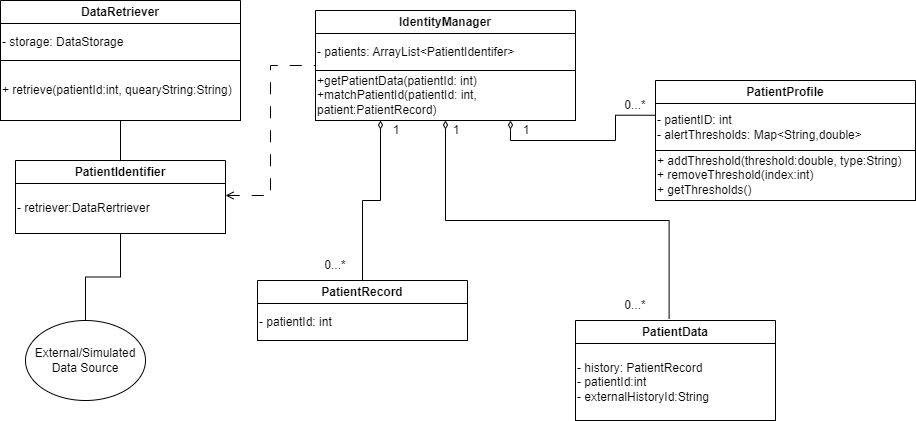

The diagram above was exported from draw.io. Its source (the exported page's mxGraphModel, read from the mxfile embedded in the PNG):
<mxGraphModel dx="1050" dy="565" grid="1" gridSize="10" guides="1" tooltips="1" connect="1" arrows="1" fold="1" page="1" pageScale="1" pageWidth="850" pageHeight="1100" math="0" shadow="0">
  <root>
    <mxCell id="0" />
    <mxCell id="1" parent="0" />
    <mxCell id="zBD1eeiQ_eVKEfela9F1-21" style="edgeStyle=orthogonalEdgeStyle;rounded=0;orthogonalLoop=1;jettySize=auto;html=1;exitX=0.75;exitY=1;exitDx=0;exitDy=0;entryX=0;entryY=0.25;entryDx=0;entryDy=0;startArrow=diamondThin;startFill=0;endArrow=none;endFill=0;" edge="1" parent="1" source="zBD1eeiQ_eVKEfela9F1-1" target="zBD1eeiQ_eVKEfela9F1-8">
      <mxGeometry relative="1" as="geometry" />
    </mxCell>
    <mxCell id="zBD1eeiQ_eVKEfela9F1-1" value="IdentityManager" style="swimlane;whiteSpace=wrap;html=1;startSize=23;" vertex="1" parent="1">
      <mxGeometry x="380" y="70" width="260" height="110" as="geometry" />
    </mxCell>
    <mxCell id="zBD1eeiQ_eVKEfela9F1-2" value="- patients: ArrayList&amp;lt;PatientIdentifer&amp;gt;" style="whiteSpace=wrap;html=1;align=left;" vertex="1" parent="zBD1eeiQ_eVKEfela9F1-1">
      <mxGeometry y="23" width="260" height="37" as="geometry" />
    </mxCell>
    <mxCell id="zBD1eeiQ_eVKEfela9F1-3" value="+getPatientData(patientId: int)&lt;div&gt;+matchPatientId(patientId: int, patient:PatientRecord)&lt;/div&gt;" style="rounded=0;whiteSpace=wrap;html=1;align=left;" vertex="1" parent="zBD1eeiQ_eVKEfela9F1-1">
      <mxGeometry y="60" width="260" height="50" as="geometry" />
    </mxCell>
    <mxCell id="zBD1eeiQ_eVKEfela9F1-5" value="PatientData" style="swimlane;whiteSpace=wrap;html=1;" vertex="1" parent="1">
      <mxGeometry x="640" y="380" width="200" height="100" as="geometry" />
    </mxCell>
    <mxCell id="zBD1eeiQ_eVKEfela9F1-6" value="- history: PatientRecord&lt;div&gt;- patientId:int&lt;/div&gt;&lt;div&gt;- externalHistoryId:String&lt;/div&gt;" style="whiteSpace=wrap;html=1;align=left;" vertex="1" parent="zBD1eeiQ_eVKEfela9F1-5">
      <mxGeometry y="23" width="200" height="77" as="geometry" />
    </mxCell>
    <mxCell id="zBD1eeiQ_eVKEfela9F1-7" value="PatientProfile" style="swimlane;whiteSpace=wrap;html=1;" vertex="1" parent="1">
      <mxGeometry x="720" y="140" width="260" height="120" as="geometry" />
    </mxCell>
    <mxCell id="zBD1eeiQ_eVKEfela9F1-8" value="- patientID: int&lt;div&gt;- alertThresholds: Map&amp;lt;String,double&amp;gt;&lt;/div&gt;" style="rounded=0;whiteSpace=wrap;html=1;align=left;" vertex="1" parent="zBD1eeiQ_eVKEfela9F1-7">
      <mxGeometry y="23" width="260" height="47" as="geometry" />
    </mxCell>
    <mxCell id="zBD1eeiQ_eVKEfela9F1-9" value="+ addThreshold(threshold:double, type:String)&lt;div&gt;+ removeThreshold(index:int)&lt;/div&gt;&lt;div&gt;+ getThresholds()&lt;/div&gt;" style="rounded=0;whiteSpace=wrap;html=1;align=left;" vertex="1" parent="zBD1eeiQ_eVKEfela9F1-7">
      <mxGeometry y="70" width="260" height="50" as="geometry" />
    </mxCell>
    <mxCell id="zBD1eeiQ_eVKEfela9F1-10" value="PatientRecord" style="swimlane;whiteSpace=wrap;html=1;" vertex="1" parent="1">
      <mxGeometry x="322" y="340" width="210" height="60" as="geometry" />
    </mxCell>
    <mxCell id="zBD1eeiQ_eVKEfela9F1-34" value="- patientId: int" style="rounded=0;whiteSpace=wrap;html=1;align=left;" vertex="1" parent="zBD1eeiQ_eVKEfela9F1-10">
      <mxGeometry y="23" width="210" height="37" as="geometry" />
    </mxCell>
    <mxCell id="zBD1eeiQ_eVKEfela9F1-18" style="edgeStyle=orthogonalEdgeStyle;rounded=0;orthogonalLoop=1;jettySize=auto;html=1;entryX=0;entryY=0.5;entryDx=0;entryDy=0;endArrow=none;endFill=0;startArrow=open;startFill=0;dashed=1;dashPattern=12 12;" edge="1" parent="1" source="zBD1eeiQ_eVKEfela9F1-12" target="zBD1eeiQ_eVKEfela9F1-1">
      <mxGeometry relative="1" as="geometry" />
    </mxCell>
    <mxCell id="zBD1eeiQ_eVKEfela9F1-12" value="PatientIdentifier" style="swimlane;whiteSpace=wrap;html=1;" vertex="1" parent="1">
      <mxGeometry x="80" y="220" width="210" height="70" as="geometry" />
    </mxCell>
    <mxCell id="zBD1eeiQ_eVKEfela9F1-31" value="&lt;span style=&quot;&quot;&gt;- retriever:DataRertriever&lt;/span&gt;" style="rounded=0;whiteSpace=wrap;html=1;align=left;" vertex="1" parent="zBD1eeiQ_eVKEfela9F1-12">
      <mxGeometry y="23" width="210" height="50" as="geometry" />
    </mxCell>
    <mxCell id="zBD1eeiQ_eVKEfela9F1-14" value="DataRetriever" style="swimlane;whiteSpace=wrap;html=1;" vertex="1" parent="1">
      <mxGeometry x="65" y="60" width="240" height="120" as="geometry" />
    </mxCell>
    <mxCell id="zBD1eeiQ_eVKEfela9F1-15" value="- storage: DataStorage" style="rounded=0;whiteSpace=wrap;html=1;align=left;" vertex="1" parent="zBD1eeiQ_eVKEfela9F1-14">
      <mxGeometry y="23" width="240" height="37" as="geometry" />
    </mxCell>
    <mxCell id="zBD1eeiQ_eVKEfela9F1-16" value="+ retrieve(patientId:int, quearyString:String)" style="whiteSpace=wrap;html=1;align=left;" vertex="1" parent="zBD1eeiQ_eVKEfela9F1-14">
      <mxGeometry y="60" width="240" height="60" as="geometry" />
    </mxCell>
    <mxCell id="zBD1eeiQ_eVKEfela9F1-17" style="edgeStyle=orthogonalEdgeStyle;rounded=0;orthogonalLoop=1;jettySize=auto;html=1;entryX=0.5;entryY=0;entryDx=0;entryDy=0;endArrow=none;endFill=0;" edge="1" parent="1" source="zBD1eeiQ_eVKEfela9F1-14" target="zBD1eeiQ_eVKEfela9F1-12">
      <mxGeometry relative="1" as="geometry" />
    </mxCell>
    <mxCell id="zBD1eeiQ_eVKEfela9F1-19" style="edgeStyle=orthogonalEdgeStyle;rounded=0;orthogonalLoop=1;jettySize=auto;html=1;exitX=0.25;exitY=1;exitDx=0;exitDy=0;entryX=0.5;entryY=0;entryDx=0;entryDy=0;endArrow=none;endFill=0;startArrow=diamondThin;startFill=0;" edge="1" parent="1" source="zBD1eeiQ_eVKEfela9F1-3" target="zBD1eeiQ_eVKEfela9F1-10">
      <mxGeometry relative="1" as="geometry" />
    </mxCell>
    <mxCell id="zBD1eeiQ_eVKEfela9F1-22" style="edgeStyle=orthogonalEdgeStyle;rounded=0;orthogonalLoop=1;jettySize=auto;html=1;exitX=0.5;exitY=1;exitDx=0;exitDy=0;entryX=0.468;entryY=-0.018;entryDx=0;entryDy=0;entryPerimeter=0;startArrow=diamondThin;startFill=0;endArrow=none;endFill=0;" edge="1" parent="1" source="zBD1eeiQ_eVKEfela9F1-3" target="zBD1eeiQ_eVKEfela9F1-5">
      <mxGeometry relative="1" as="geometry" />
    </mxCell>
    <mxCell id="zBD1eeiQ_eVKEfela9F1-23" value="0...*" style="text;html=1;align=center;verticalAlign=middle;whiteSpace=wrap;rounded=0;" vertex="1" parent="1">
      <mxGeometry x="670" y="350" width="60" height="30" as="geometry" />
    </mxCell>
    <mxCell id="zBD1eeiQ_eVKEfela9F1-24" value="0...*" style="text;html=1;align=center;verticalAlign=middle;whiteSpace=wrap;rounded=0;" vertex="1" parent="1">
      <mxGeometry x="670" y="150" width="60" height="30" as="geometry" />
    </mxCell>
    <mxCell id="zBD1eeiQ_eVKEfela9F1-26" value="0...*" style="text;html=1;align=center;verticalAlign=middle;whiteSpace=wrap;rounded=0;" vertex="1" parent="1">
      <mxGeometry x="370" y="310" width="60" height="30" as="geometry" />
    </mxCell>
    <mxCell id="zBD1eeiQ_eVKEfela9F1-27" value="1" style="text;html=1;align=center;verticalAlign=middle;whiteSpace=wrap;rounded=0;" vertex="1" parent="1">
      <mxGeometry x="450" y="180" width="22" height="20" as="geometry" />
    </mxCell>
    <mxCell id="zBD1eeiQ_eVKEfela9F1-28" value="1" style="text;html=1;align=center;verticalAlign=middle;whiteSpace=wrap;rounded=0;" vertex="1" parent="1">
      <mxGeometry x="510" y="180" width="22" height="20" as="geometry" />
    </mxCell>
    <mxCell id="zBD1eeiQ_eVKEfela9F1-29" value="1" style="text;html=1;align=center;verticalAlign=middle;whiteSpace=wrap;rounded=0;" vertex="1" parent="1">
      <mxGeometry x="580" y="180" width="22" height="20" as="geometry" />
    </mxCell>
    <mxCell id="zBD1eeiQ_eVKEfela9F1-33" style="edgeStyle=orthogonalEdgeStyle;rounded=0;orthogonalLoop=1;jettySize=auto;html=1;exitX=0.5;exitY=0;exitDx=0;exitDy=0;entryX=0.5;entryY=1;entryDx=0;entryDy=0;endArrow=none;endFill=0;" edge="1" parent="1" source="zBD1eeiQ_eVKEfela9F1-32" target="zBD1eeiQ_eVKEfela9F1-31">
      <mxGeometry relative="1" as="geometry" />
    </mxCell>
    <mxCell id="zBD1eeiQ_eVKEfela9F1-32" value="External/Simulated Data Source" style="ellipse;whiteSpace=wrap;html=1;" vertex="1" parent="1">
      <mxGeometry x="90" y="380" width="120" height="80" as="geometry" />
    </mxCell>
  </root>
</mxGraphModel>